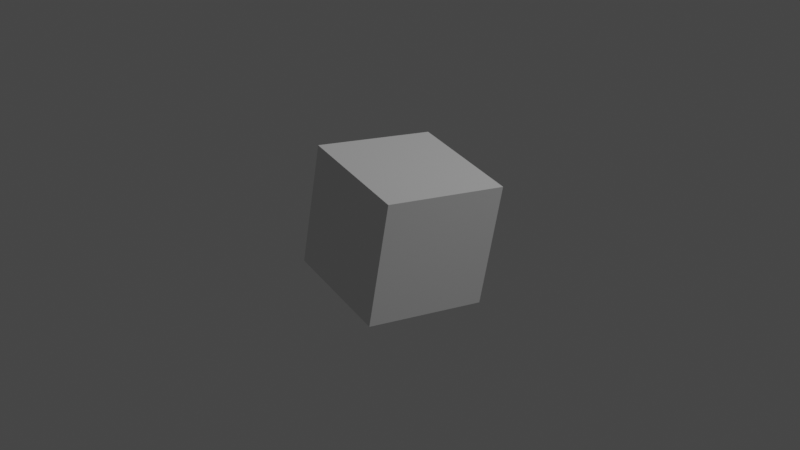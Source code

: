 # Source: scene.blend  (saved by Blender 4.2.66; exported with 4.5.12 LTS)
import bpy
from mathutils import Matrix  # noqa: F401  (used for matrix-valued properties, if any)

bpy.ops.wm.read_factory_settings(use_empty=True)
scene = bpy.context.scene
scene.name = 'Scene'

# ---- collections
col_camera = bpy.data.collections.new('Camera'); scene.collection.children.link(col_camera)
col_lighting = bpy.data.collections.new('Lighting'); scene.collection.children.link(col_lighting)
col_commonobjects = bpy.data.collections.new('CommonObjects'); scene.collection.children.link(col_commonobjects)
col_scenes = bpy.data.collections.new('Scenes'); scene.collection.children.link(col_scenes)

# ---- world
world_world = bpy.data.worlds.new('World'); scene.world = world_world
world_world.use_nodes = True; world_world.node_tree.nodes.clear()
_N = world_world.node_tree.nodes; _L = world_world.node_tree.links
n0 = _N.new('ShaderNodeOutputWorld'); n0.name = 'World Output'; n0.location = (300, 300)
n1 = _N.new('ShaderNodeBackground'); n1.name = 'Background'; n1.location = (10, 300)
n1.inputs[0].default_value = (0.05088, 0.05088, 0.05088, 1.0)
_L.new(n1.outputs[0], n0.inputs[0])
n0.is_active_output = True
world_world.color = (0.05088, 0.05088, 0.05088)
world_world.use_sun_shadow = False
world_world.sun_shadow_jitter_overblur = 0.0

# ---- cameras
cam_camera = bpy.data.cameras.new('Camera')
cam_camera.sensor_fit = 'VERTICAL'
cam_camera.lens = 31.0
cam_camera.sensor_height = 12.0

# ---- lights
light_spot_002 = bpy.data.lights.new('Spot.002', 'SPOT')
light_spot_002.transmission_factor = 0.0
light_spot_002.energy = 1500.0
light_spot_002.shadow_soft_size = 0.68
light_spot_002.shadow_maximum_resolution = 0.006
light_spot_002.use_absolute_resolution = True
light_spot_002.spot_blend = 1.0
light_spot_002.spot_size = 0.6109
light_spot_002.use_soft_falloff = False

# ---- meshes
me_cube = bpy.data.meshes.new('Cube')
me_cube.from_pydata([(-0.5, -0.5, -0.5), (-0.5, -0.5, 0.5), (-0.5, 0.5, -0.5), (-0.5, 0.5, 0.5), (0.5, -0.5, -0.5), (0.5, -0.5, 0.5), (0.5, 0.5, -0.5), (0.5, 0.5, 0.5)], [], [(0, 1, 3, 2), (2, 3, 7, 6), (6, 7, 5, 4), (4, 5, 1, 0), (2, 6, 4, 0), (7, 3, 1, 5)])
_uv = me_cube.uv_layers.new(name='UVMap')
_uv.uv.foreach_set('vector', [0.375, 0.0, 0.625, 0.0, 0.625, 0.25, 0.375, 0.25, 0.375, 0.25, 0.625, 0.25, 0.625, 0.5, 0.375, 0.5, 0.375, 0.5, 0.625, 0.5, 0.625, 0.75, 0.375, 0.75, 0.375, 0.75, 0.625, 0.75, 0.625, 1.0, 0.375, 1.0, 0.125, 0.5, 0.375, 0.5, 0.375, 0.75, 0.125, 0.75, 0.625, 0.5, 0.875, 0.5, 0.875, 0.75, 0.625, 0.75])
me_cube.update()

# ---- objects
ob_camera = bpy.data.objects.new('Camera', cam_camera)
ob_camlook = bpy.data.objects.new('CamLook', None)
ob_camdof = bpy.data.objects.new('CamDof', None)
ob_spot_001 = bpy.data.objects.new('Spot.001', light_spot_002)
ob_skybox = bpy.data.objects.new('SkyBox', None)
ob_cube = bpy.data.objects.new('Cube', me_cube)
ob_scenemaguro = bpy.data.objects.new('SceneMaguro', None)
ob_scenehome = bpy.data.objects.new('SceneHome', None)
ob_sceneintro = bpy.data.objects.new('SceneIntro', None)
ob_scenesamon = bpy.data.objects.new('SceneSamon', None)
ob_sceneikura = bpy.data.objects.new('SceneIkura', None)
ob_scenesea = bpy.data.objects.new('SceneSea', None)

# ---- transforms, parenting, visibility, modifiers, constraints
ob_camera.location = (0.0, -8.832, 0.0)
ob_camera.rotation_euler = (1.571, -0.0, 0.0)
_c = ob_camera.constraints.new('TRACK_TO'); _c.name = 'Track To'
_c.target = ob_camlook
ob_camlook.location = (0.0, 0.0, 0.0)
ob_camdof.location = (0.0, 0.0, 1.0)
ob_spot_001.location = (7.6, -4.754, 7.343)
ob_spot_001.rotation_euler = (0.8142, 0.4785, 0.6)
ob_spot_001.scale = (1.248, 1.248, 1.248)
ob_skybox.location = (0.0, 0.0, 0.0)
ob_cube.location = (0.0, 0.0, 0.0)
ob_cube.rotation_euler = (0.4832, -0.1435, 0.5675)
ob_scenemaguro.location = (0.0, 0.0, 0.0)
ob_scenemaguro.empty_display_type = 'CUBE'
ob_scenehome.location = (0.0, 0.0, 0.0)
ob_scenehome.empty_display_type = 'CUBE'
ob_sceneintro.location = (0.0, 0.0, 0.0)
ob_sceneintro.empty_display_type = 'CUBE'
ob_scenesamon.location = (0.0, 0.0, 0.0)
ob_scenesamon.empty_display_type = 'CUBE'
ob_sceneikura.location = (0.0, 0.0, 0.0)
ob_sceneikura.empty_display_type = 'CUBE'
ob_scenesea.location = (0.0, 0.0, 0.0)
ob_scenesea.empty_display_type = 'CUBE'

# ---- collection membership
col_camera.objects.link(ob_camera)
col_camera.objects.link(ob_camlook)
col_camera.objects.link(ob_camdof)
col_lighting.objects.link(ob_spot_001)
col_commonobjects.objects.link(ob_skybox)
col_commonobjects.objects.link(ob_cube)
col_scenes.objects.link(ob_scenemaguro)
col_scenes.objects.link(ob_scenehome)
col_scenes.objects.link(ob_sceneintro)
col_scenes.objects.link(ob_scenesamon)
col_scenes.objects.link(ob_sceneikura)
col_scenes.objects.link(ob_scenesea)

# ---- scene / render settings (as saved in the file)
scene.camera = ob_camera
scene.frame_start = 1; scene.frame_end = 3600; scene.frame_set(1794)
scene.render.engine = 'BLENDER_EEVEE_NEXT'
scene.render.fps = 30
scene.cycles.sampling_pattern = 'TABULATED_SOBOL'
scene.cycles.use_light_tree = False
scene.view_settings.view_transform = 'Filmic'
bpy.context.view_layer.update()
